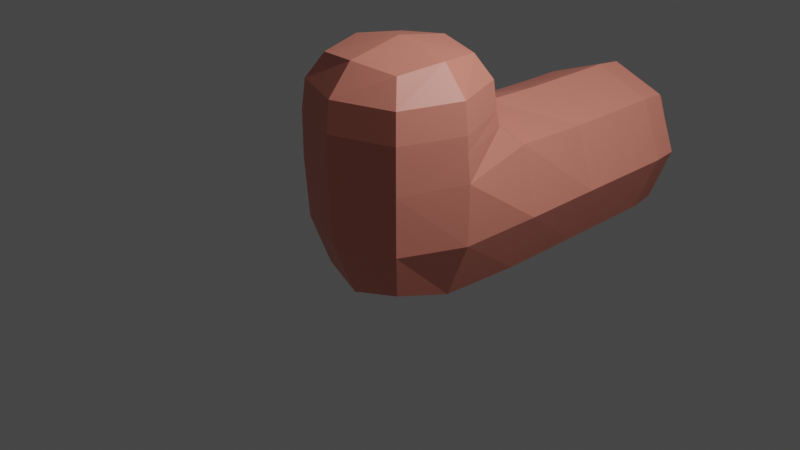 # Source: untitled.blend  (saved by Blender 3.2.14; exported with 4.5.12 LTS)
import bpy
from mathutils import Matrix  # noqa: F401  (used for matrix-valued properties, if any)

bpy.ops.wm.read_factory_settings(use_empty=True)
scene = bpy.context.scene
scene.name = 'Scene'

# ---- collections
col_collection = bpy.data.collections.new('Collection'); scene.collection.children.link(col_collection)

# ---- materials (node trees are filled in below, after node groups)
mat_material_001 = bpy.data.materials.new('Material.001')
mat_material_001.use_transparent_shadow = False

# ---- material node trees
mat_material_001.use_nodes = True; mat_material_001.node_tree.nodes.clear()
_N = mat_material_001.node_tree.nodes; _L = mat_material_001.node_tree.links
n0 = _N.new('ShaderNodeBsdfPrincipled'); n0.name = 'Principled BSDF'; n0.location = (10, 300)
n0.distribution = 'GGX'
n0.subsurface_method = 'RANDOM_WALK_SKIN'
n0.inputs[0].default_value = (0.8, 0.2599, 0.1935, 1.0)
n0.inputs[3].default_value = 1.45
n0.inputs[27].default_value = (0.0, 0.0, 0.0, 1.0)
n0.inputs[28].default_value = 1.0
n1 = _N.new('ShaderNodeOutputMaterial'); n1.name = 'Material Output'; n1.location = (300, 300)
_L.new(n0.outputs[0], n1.inputs[0])
n1.is_active_output = True

# ---- world
world_world = bpy.data.worlds.new('World'); scene.world = world_world
world_world.use_nodes = True; world_world.node_tree.nodes.clear()
_N = world_world.node_tree.nodes; _L = world_world.node_tree.links
n0 = _N.new('ShaderNodeOutputWorld'); n0.name = 'World Output'; n0.location = (300, 300)
n1 = _N.new('ShaderNodeBackground'); n1.name = 'Background'; n1.location = (10, 300)
n1.inputs[0].default_value = (0.05088, 0.05088, 0.05088, 1.0)
_L.new(n1.outputs[0], n0.inputs[0])
n0.is_active_output = True
world_world.color = (0.05088, 0.05088, 0.05088)
world_world.use_sun_shadow = False
world_world.sun_shadow_jitter_overblur = 0.0

# ---- cameras
cam_camera = bpy.data.cameras.new('Camera')
cam_camera.clip_end = 100.0
cam_camera.ortho_scale = 7.314

# ---- lights
light_light = bpy.data.lights.new('Light', 'POINT')
light_light.transmission_factor = 0.0
light_light.energy = 1000.0
light_light.shadow_soft_size = 0.1
light_light.shadow_maximum_resolution = 0.006
light_light.use_absolute_resolution = True

# ---- meshes
me_cube = bpy.data.meshes.new('Cube')
me_cube.from_pydata([(0.76, 1.0, 0.76), (0.6667, 1.0, -0.6667), (0.6667, -0.6667, 0.6667), (0.5, -0.5, -0.5), (-0.76, 1.0, 0.76), (-0.6667, 1.0, -0.6667), (-0.6667, -0.6667, 0.6667), (-0.5, -0.5, -0.5), (0.6667, -0.6667, 1.167), (-0.6667, -0.6667, 1.167), (0.6667, 0.6667, 1.167), (-0.6667, 0.6667, 1.167), (0.5, -0.5, 1.75), (-0.5, -0.5, 1.75), (0.5, 0.5, 1.75), (-0.5, 0.5, 1.75), (0.6667, 2.667, -0.6667), (-0.6667, 2.667, -0.6667), (0.6667, 2.667, 0.6667), (-0.6667, 2.667, 0.6667), (0.6667, 3.0, -0.6667), (-0.6667, 3.0, -0.6667), (0.6667, 3.0, 0.6667), (-0.6667, 3.0, 0.6667), (0.6667, 3.167, -0.6667), (-0.6667, 3.167, -0.6667), (0.6667, 3.167, 0.6667), (-0.6667, 3.167, 0.6667), (0.5, 3.75, -0.5), (-0.5, 3.75, -0.5), (0.5, 3.75, 0.5), (-0.5, 3.75, 0.5), (-0.6381, 0.06327, -0.6381), (0.0, 1.0, -0.9167), (0.9336, 1.0, 0.01), (-0.6381, -0.6381, 0.0216), (0.6381, -0.6381, 0.0216), (-0.9336, 1.0, 0.01), (0.0, -0.9167, 0.6667), (0.9336, 0.03472, 0.6767), (-9.313e-10, -0.6096, -0.6096), (-0.9336, 0.03472, 0.6767), (3.725e-09, 1.264, 0.9506), (0.6381, 0.06327, -0.6381), (0.0, -0.9167, 1.167), (0.9167, 0.0, 1.167), (-0.9167, 0.0, 1.167), (0.0, 0.9167, 1.167), (-0.6767, 0.7014, 0.9961), (0.6767, 0.7014, 0.9961), (0.6667, -0.6667, 0.9792), (-0.6667, -0.6667, 0.9792), (3.725e-09, -0.6096, 1.805), (0.6096, -9.313e-10, 1.805), (-0.6096, 1.863e-09, 1.805), (1.863e-09, 0.6096, 1.805), (-0.6381, -0.6381, 1.489), (-0.6381, 0.6381, 1.489), (0.6381, -0.6381, 1.489), (0.6381, 0.6381, 1.489), (0.0, 2.667, -0.9167), (0.9167, 2.667, 0.0), (-0.9167, 2.667, 0.0), (0.0, 2.667, 0.9167), (-0.6767, 1.965, 0.6767), (-0.6667, 1.958, -0.6667), (0.6667, 1.958, -0.6667), (0.6767, 1.965, 0.6767), (0.0, 3.0, -0.9167), (0.9167, 3.0, 8.848e-09), (-0.9167, 3.0, 0.0), (-8.848e-09, 3.0, 0.9167), (-0.6667, 2.958, 0.6667), (-0.6667, 2.958, -0.6667), (0.6667, 2.958, -0.6667), (0.6667, 2.958, 0.6667), (0.0, 3.167, -0.9167), (0.9167, 3.167, 8.848e-09), (-0.9167, 3.167, 0.0), (0.0, 3.167, 0.9167), (-0.6667, 3.021, 0.6667), (-0.6667, 3.021, -0.6667), (0.6667, 3.021, -0.6667), (0.6667, 3.021, 0.6667), (9.313e-10, 3.805, -0.6096), (0.6096, 3.805, -3.725e-09), (-0.6096, 3.805, -1.863e-09), (-1.863e-09, 3.805, 0.6096), (0.6381, 3.489, 0.6381), (-0.6381, 3.489, 0.6381), (0.6381, 3.489, -0.6381), (-0.6381, 3.489, -0.6381), (0.0, 0.9583, 1.012), (3.725e-09, -0.8781, 0.0108), (-0.9138, 0.04707, 0.007901), (1.118e-08, 0.05247, -0.8781), (0.9138, 0.04707, 0.007901), (-0.9192, 1.958, 0.0025), (-0.8781, 1.863e-09, 1.495), (0.0, -0.9167, 0.9792), (-0.9192, 0.006944, 0.9817), (0.9192, 0.006944, 0.9817), (-4.657e-09, 1.304e-08, 1.92), (1.118e-08, -0.8781, 1.495), (-1.863e-09, 0.8781, 1.495), (0.8781, 0.0, 1.495), (-0.9167, 2.958, 0.0), (0.0, 1.958, -0.9167), (0.0, 1.986, 0.9217), (0.9192, 1.958, 0.0025), (-0.9167, 3.021, 0.0), (0.0, 2.958, -0.9167), (-5.763e-09, 2.958, 0.9167), (0.9167, 2.958, 5.763e-09), (-1.863e-09, 3.495, 0.8781), (0.0, 3.021, -0.9167), (-5.763e-09, 3.021, 0.9167), (0.9167, 3.021, 5.763e-09), (-1.304e-08, 3.92, 4.657e-09), (0.8781, 3.495, -1.118e-08), (-0.8781, 3.495, 1.863e-09), (-3.725e-09, 3.495, -0.8781)], [], [(0, 42, 92, 49), (42, 4, 48, 92), (92, 48, 11, 47), (49, 92, 47, 10), (3, 36, 93, 40), (36, 2, 38, 93), (93, 38, 6, 35), (40, 93, 35, 7), (7, 35, 94, 32), (35, 6, 41, 94), (94, 41, 4, 37), (32, 94, 37, 5), (5, 33, 95, 32), (33, 1, 43, 95), (95, 43, 3, 40), (32, 95, 40, 7), (1, 34, 96, 43), (34, 0, 39, 96), (96, 39, 2, 36), (43, 96, 36, 3), (5, 37, 97, 65), (37, 4, 64, 97), (97, 64, 19, 62), (65, 97, 62, 17), (11, 46, 98, 57), (46, 9, 56, 98), (98, 56, 13, 54), (57, 98, 54, 15), (6, 38, 99, 51), (38, 2, 50, 99), (99, 50, 8, 44), (51, 99, 44, 9), (4, 41, 100, 48), (41, 6, 51, 100), (100, 51, 9, 46), (48, 100, 46, 11), (2, 39, 101, 50), (39, 0, 49, 101), (101, 49, 10, 45), (50, 101, 45, 8), (14, 55, 102, 53), (55, 15, 54, 102), (102, 54, 13, 52), (53, 102, 52, 12), (9, 44, 103, 56), (44, 8, 58, 103), (103, 58, 12, 52), (56, 103, 52, 13), (10, 47, 104, 59), (47, 11, 57, 104), (104, 57, 15, 55), (59, 104, 55, 14), (8, 45, 105, 58), (45, 10, 59, 105), (105, 59, 14, 53), (58, 105, 53, 12), (17, 62, 106, 73), (62, 19, 72, 106), (106, 72, 23, 70), (73, 106, 70, 21), (1, 33, 107, 66), (33, 5, 65, 107), (107, 65, 17, 60), (66, 107, 60, 16), (4, 42, 108, 64), (42, 0, 67, 108), (108, 67, 18, 63), (64, 108, 63, 19), (0, 34, 109, 67), (34, 1, 66, 109), (109, 66, 16, 61), (67, 109, 61, 18), (21, 70, 110, 81), (70, 23, 80, 110), (110, 80, 27, 78), (81, 110, 78, 25), (16, 60, 111, 74), (60, 17, 73, 111), (111, 73, 21, 68), (74, 111, 68, 20), (19, 63, 112, 72), (63, 18, 75, 112), (112, 75, 22, 71), (72, 112, 71, 23), (18, 61, 113, 75), (61, 16, 74, 113), (113, 74, 20, 69), (75, 113, 69, 22), (27, 79, 114, 89), (79, 26, 88, 114), (114, 88, 30, 87), (89, 114, 87, 31), (20, 68, 115, 82), (68, 21, 81, 115), (115, 81, 25, 76), (82, 115, 76, 24), (23, 71, 116, 80), (71, 22, 83, 116), (116, 83, 26, 79), (80, 116, 79, 27), (22, 69, 117, 83), (69, 20, 82, 117), (117, 82, 24, 77), (83, 117, 77, 26), (29, 86, 118, 84), (86, 31, 87, 118), (118, 87, 30, 85), (84, 118, 85, 28), (26, 77, 119, 88), (77, 24, 90, 119), (119, 90, 28, 85), (88, 119, 85, 30), (25, 78, 120, 91), (78, 27, 89, 120), (120, 89, 31, 86), (91, 120, 86, 29), (24, 76, 121, 90), (76, 25, 91, 121), (121, 91, 29, 84), (90, 121, 84, 28)])
_uv = me_cube.uv_layers.new(name='UVMap')
_uv.uv.foreach_set('vector', [0.595, 0.5, 0.6188, 0.375, 0.6239, 0.375, 0.6219, 0.5, 0.6188, 0.375, 0.595, 0.25, 0.6219, 0.25, 0.6239, 0.375, 0.6239, 0.375, 0.6219, 0.25, 0.625, 0.25, 0.625, 0.375, 0.6219, 0.5, 0.6239, 0.375, 0.625, 0.375, 0.625, 0.5, 0.375, 0.75, 0.4948, 0.75, 0.4957, 0.875, 0.375, 0.875, 0.4948, 0.75, 0.5833, 0.75, 0.5868, 0.875, 0.4957, 0.875, 0.4957, 0.875, 0.5868, 0.875, 0.625, 1.0, 0.5, 1.0, 0.375, 0.875, 0.4957, 0.875, 0.5, 1.0, 0.375, 1.0, 0.375, 0.0, 0.5, 0.0, 0.496, 0.1215, 0.375, 0.125, 0.5, 0.0, 0.625, 0.0, 0.5881, 0.1241, 0.496, 0.1215, 0.496, 0.1215, 0.5881, 0.1241, 0.595, 0.25, 0.496, 0.2161, 0.375, 0.125, 0.496, 0.1215, 0.496, 0.2161, 0.375, 0.25, 0.125, 0.5, 0.25, 0.5382, 0.25, 0.6293, 0.125, 0.625, 0.25, 0.5382, 0.375, 0.5417, 0.375, 0.6302, 0.25, 0.6293, 0.25, 0.6293, 0.375, 0.6302, 0.375, 0.75, 0.25, 0.75, 0.125, 0.625, 0.25, 0.6293, 0.25, 0.75, 0.125, 0.75, 0.375, 0.5417, 0.496, 0.5373, 0.4951, 0.6293, 0.375, 0.6302, 0.496, 0.5373, 0.595, 0.5, 0.5846, 0.6259, 0.4951, 0.6293, 0.4951, 0.6293, 0.5846, 0.6259, 0.5833, 0.75, 0.4948, 0.75, 0.375, 0.6302, 0.4951, 0.6293, 0.4948, 0.75, 0.375, 0.75, 0.375, 0.25, 0.496, 0.2161, 0.4951, 0.2509, 0.375, 0.25, 0.496, 0.2161, 0.595, 0.25, 0.5846, 0.2873, 0.4951, 0.2509, 0.4951, 0.2509, 0.5846, 0.2873, 0.5833, 0.2917, 0.4948, 0.2552, 0.375, 0.25, 0.4951, 0.2509, 0.4948, 0.2552, 0.375, 0.25, 0.625, 0.25, 0.625, 0.125, 0.625, 0.125, 0.625, 0.25, 0.625, 0.125, 0.625, 0.0, 0.625, 0.0, 0.625, 0.125, 0.625, 0.125, 0.625, 0.0, 0.625, 0.0, 0.625, 0.125, 0.625, 0.25, 0.625, 0.125, 0.625, 0.125, 0.625, 0.25, 0.625, 1.0, 0.5868, 0.875, 0.6207, 0.875, 0.625, 1.0, 0.5868, 0.875, 0.5833, 0.75, 0.6198, 0.75, 0.6207, 0.875, 0.6207, 0.875, 0.6198, 0.75, 0.625, 0.75, 0.625, 0.875, 0.625, 1.0, 0.6207, 0.875, 0.625, 0.875, 0.625, 1.0, 0.595, 0.25, 0.5881, 0.1241, 0.621, 0.125, 0.6219, 0.25, 0.5881, 0.1241, 0.625, 0.0, 0.625, 0.0, 0.621, 0.125, 0.621, 0.125, 0.625, 0.0, 0.625, 0.0, 0.625, 0.125, 0.6219, 0.25, 0.621, 0.125, 0.625, 0.125, 0.625, 0.25, 0.5833, 0.75, 0.5846, 0.6259, 0.6201, 0.625, 0.6198, 0.75, 0.5846, 0.6259, 0.595, 0.5, 0.6219, 0.5, 0.6201, 0.625, 0.6201, 0.625, 0.6219, 0.5, 0.625, 0.5, 0.625, 0.625, 0.6198, 0.75, 0.6201, 0.625, 0.625, 0.625, 0.625, 0.75, 0.625, 0.5, 0.75, 0.5, 0.7535, 0.625, 0.6597, 0.625, 0.75, 0.5, 0.875, 0.5, 0.875, 0.625, 0.7535, 0.625, 0.7535, 0.625, 0.875, 0.625, 0.875, 0.75, 0.75, 0.75, 0.6597, 0.625, 0.7535, 0.625, 0.75, 0.75, 0.625, 0.75, 0.625, 1.0, 0.625, 0.875, 0.625, 0.875, 0.625, 1.0, 0.625, 0.875, 0.625, 0.75, 0.6259, 0.75, 0.625, 0.875, 0.625, 0.875, 0.6259, 0.75, 0.625, 0.75, 0.625, 0.875, 0.625, 1.0, 0.625, 0.875, 0.625, 0.875, 0.625, 1.0, 0.625, 0.5, 0.625, 0.375, 0.625, 0.375, 0.6259, 0.5, 0.625, 0.375, 0.625, 0.25, 0.625, 0.25, 0.625, 0.375, 0.625, 0.375, 0.625, 0.25, 0.625, 0.25, 0.625, 0.375, 0.6259, 0.5, 0.625, 0.375, 0.625, 0.375, 0.625, 0.5, 0.625, 0.75, 0.625, 0.625, 0.6285, 0.625, 0.6259, 0.75, 0.625, 0.625, 0.625, 0.5, 0.6259, 0.5, 0.6285, 0.625, 0.6285, 0.625, 0.6259, 0.5, 0.625, 0.5, 0.6597, 0.625, 0.6259, 0.75, 0.6285, 0.625, 0.6597, 0.625, 0.625, 0.75, 0.375, 0.25, 0.4948, 0.2552, 0.4948, 0.2552, 0.375, 0.25, 0.4948, 0.2552, 0.5833, 0.2917, 0.5833, 0.2917, 0.4948, 0.2552, 0.4948, 0.2552, 0.5833, 0.2917, 0.5833, 0.2917, 0.4948, 0.2552, 0.375, 0.25, 0.4948, 0.2552, 0.4948, 0.2552, 0.375, 0.25, 0.375, 0.5417, 0.25, 0.5382, 0.25, 0.5043, 0.375, 0.5052, 0.25, 0.5382, 0.125, 0.5, 0.125, 0.5, 0.25, 0.5043, 0.25, 0.5043, 0.125, 0.5, 0.125, 0.5, 0.25, 0.5, 0.375, 0.5052, 0.25, 0.5043, 0.25, 0.5, 0.375, 0.5, 0.595, 0.25, 0.6188, 0.375, 0.6152, 0.375, 0.5846, 0.2873, 0.6188, 0.375, 0.595, 0.5, 0.5846, 0.4627, 0.6152, 0.375, 0.6152, 0.375, 0.5846, 0.4627, 0.5833, 0.4583, 0.6146, 0.375, 0.5846, 0.2873, 0.6152, 0.375, 0.6146, 0.375, 0.5833, 0.2917, 0.595, 0.5, 0.496, 0.5373, 0.4951, 0.5, 0.5846, 0.4627, 0.496, 0.5373, 0.375, 0.5417, 0.375, 0.5052, 0.4951, 0.5, 0.4951, 0.5, 0.375, 0.5052, 0.375, 0.5, 0.4948, 0.4948, 0.5846, 0.4627, 0.4951, 0.5, 0.4948, 0.4948, 0.5833, 0.4583, 0.375, 0.25, 0.4948, 0.2552, 0.4948, 0.2552, 0.375, 0.25, 0.4948, 0.2552, 0.5833, 0.2917, 0.5833, 0.2917, 0.4948, 0.2552, 0.4948, 0.2552, 0.5833, 0.2917, 0.5833, 0.2917, 0.4948, 0.2552, 0.375, 0.25, 0.4948, 0.2552, 0.4948, 0.2552, 0.375, 0.25, 0.375, 0.5, 0.25, 0.5, 0.25, 0.5, 0.375, 0.5, 0.25, 0.5, 0.125, 0.5, 0.125, 0.5, 0.25, 0.5, 0.25, 0.5, 0.125, 0.5, 0.125, 0.5, 0.25, 0.5, 0.375, 0.5, 0.25, 0.5, 0.25, 0.5, 0.375, 0.5, 0.5833, 0.2917, 0.6146, 0.375, 0.6146, 0.375, 0.5833, 0.2917, 0.6146, 0.375, 0.5833, 0.4583, 0.5833, 0.4583, 0.6146, 0.375, 0.6146, 0.375, 0.5833, 0.4583, 0.5833, 0.4583, 0.6146, 0.375, 0.5833, 0.2917, 0.6146, 0.375, 0.6146, 0.375, 0.5833, 0.2917, 0.5833, 0.4583, 0.4948, 0.4948, 0.4948, 0.4948, 0.5833, 0.4583, 0.4948, 0.4948, 0.375, 0.5, 0.375, 0.5, 0.4948, 0.4948, 0.4948, 0.4948, 0.375, 0.5, 0.375, 0.5, 0.4948, 0.4948, 0.5833, 0.4583, 0.4948, 0.4948, 0.4948, 0.4948, 0.5833, 0.4583, 0.5833, 0.2917, 0.6146, 0.375, 0.6098, 0.375, 0.5798, 0.2952, 0.6146, 0.375, 0.5833, 0.4583, 0.5798, 0.4548, 0.6098, 0.375, 0.6098, 0.375, 0.5798, 0.4548, 0.5625, 0.4375, 0.5762, 0.375, 0.5798, 0.2952, 0.6098, 0.375, 0.5762, 0.375, 0.5625, 0.3125, 0.375, 0.5, 0.25, 0.5, 0.25, 0.5, 0.375, 0.5, 0.25, 0.5, 0.125, 0.5, 0.125, 0.5, 0.25, 0.5, 0.25, 0.5, 0.125, 0.5, 0.125, 0.5, 0.25, 0.5, 0.375, 0.5, 0.25, 0.5, 0.25, 0.5, 0.375, 0.5, 0.5833, 0.2917, 0.6146, 0.375, 0.6146, 0.375, 0.5833, 0.2917, 0.6146, 0.375, 0.5833, 0.4583, 0.5833, 0.4583, 0.6146, 0.375, 0.6146, 0.375, 0.5833, 0.4583, 0.5833, 0.4583, 0.6146, 0.375, 0.5833, 0.2917, 0.6146, 0.375, 0.6146, 0.375, 0.5833, 0.2917, 0.5833, 0.4583, 0.4948, 0.4948, 0.4948, 0.4948, 0.5833, 0.4583, 0.4948, 0.4948, 0.375, 0.5, 0.375, 0.5, 0.4948, 0.4948, 0.4948, 0.4948, 0.375, 0.5, 0.375, 0.5, 0.4948, 0.4948, 0.5833, 0.4583, 0.4948, 0.4948, 0.4948, 0.4948, 0.5833, 0.4583, 0.375, 0.25, 0.4921, 0.2918, 0.4934, 0.375, 0.375, 0.375, 0.4921, 0.2918, 0.5625, 0.3125, 0.5762, 0.375, 0.4934, 0.375, 0.4934, 0.375, 0.5762, 0.375, 0.5625, 0.4375, 0.4921, 0.4582, 0.375, 0.375, 0.4934, 0.375, 0.4921, 0.4582, 0.375, 0.5, 0.5833, 0.4583, 0.4948, 0.4948, 0.4941, 0.4906, 0.5798, 0.4548, 0.4948, 0.4948, 0.375, 0.5, 0.375, 0.4991, 0.4941, 0.4906, 0.4941, 0.4906, 0.375, 0.4991, 0.375, 0.5, 0.4921, 0.4582, 0.5798, 0.4548, 0.4941, 0.4906, 0.4921, 0.4582, 0.5625, 0.4375, 0.375, 0.25, 0.4948, 0.2552, 0.4941, 0.2594, 0.375, 0.25, 0.4948, 0.2552, 0.5833, 0.2917, 0.5798, 0.2952, 0.4941, 0.2594, 0.4941, 0.2594, 0.5798, 0.2952, 0.5625, 0.3125, 0.4921, 0.2918, 0.375, 0.25, 0.4941, 0.2594, 0.4921, 0.2918, 0.375, 0.25, 0.375, 0.5, 0.25, 0.5, 0.25, 0.5, 0.375, 0.4991, 0.25, 0.5, 0.125, 0.5, 0.125, 0.5, 0.25, 0.5, 0.25, 0.5, 0.125, 0.5, 0.125, 0.5, 0.25, 0.5, 0.375, 0.4991, 0.25, 0.5, 0.25, 0.5, 0.375, 0.5])
me_cube.materials.append(mat_material_001)
me_cube.use_mirror_vertex_groups = False
me_cube.update()

# ---- objects
ob_cube = bpy.data.objects.new('Cube', me_cube)
ob_light = bpy.data.objects.new('Light', light_light)
ob_camera = bpy.data.objects.new('Camera', cam_camera)

# ---- transforms, parenting, visibility, modifiers, constraints
ob_cube.location = (0.0, 0.0, 0.0)
ob_cube.lock_rotations_4d = False
ob_cube.empty_display_type = 'ARROWS'
ob_cube.lineart.crease_threshold = 0.0
ob_light.location = (4.076, 1.005, 5.904)
ob_light.rotation_euler = (0.6503, 0.05522, 1.866)
ob_light.lock_rotations_4d = False
ob_light.empty_display_type = 'ARROWS'
ob_light.color = (0.0, 0.0, 0.0, 0.0)
ob_light.lineart.crease_threshold = 0.0
ob_camera.location = (7.359, -6.926, 4.958)
ob_camera.rotation_euler = (1.109, 0.0, 0.8149)
ob_camera.lock_rotations_4d = False
ob_camera.empty_display_type = 'ARROWS'
ob_camera.color = (0.0, 0.0, 0.0, 0.0)
ob_camera.display_type = 'WIRE'
ob_camera.lineart.crease_threshold = 0.0

# ---- collection membership
col_collection.objects.link(ob_cube)
col_collection.objects.link(ob_light)
col_collection.objects.link(ob_camera)

# ---- scene / render settings (as saved in the file)
scene.camera = ob_camera
scene.frame_start = 1; scene.frame_end = 250; scene.frame_set(1)
scene.render.engine = 'BLENDER_EEVEE_NEXT'
scene.cycles.sampling_pattern = 'TABULATED_SOBOL'
scene.cycles.use_light_tree = False
scene.view_settings.view_transform = 'Filmic'
bpy.context.view_layer.update()
